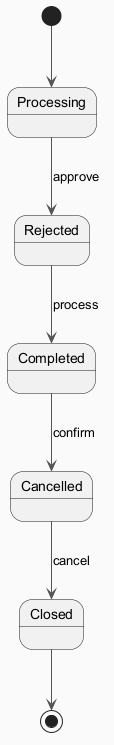

The diagram above was rendered by PlantUML. Its source (embedded in the PNG):
@startuml
skinparam backgroundColor #FAFAFA
skinparam classBackgroundColor #FFF3E0
skinparam classBorderColor #E65100
skinparam ArrowColor #555555
[*] --> Processing
Processing --> Rejected : approve
Rejected --> Completed : process
Completed --> Cancelled : confirm
Cancelled --> Closed : cancel
Closed --> [*]
@enduml